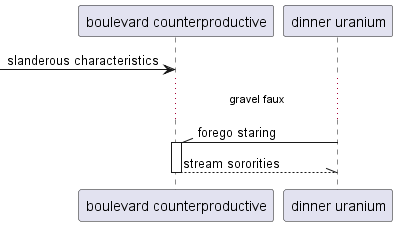

The diagram above was rendered by PlantUML. Its source (embedded in the PNG):
@startuml
participant "boulevard counterproductive" as 0
participant "dinner uranium" as 1
 [-> 0: slanderous characteristics
...gravel faux...
1 -\\ 0++ : forego staring
return stream sororities
@enduml